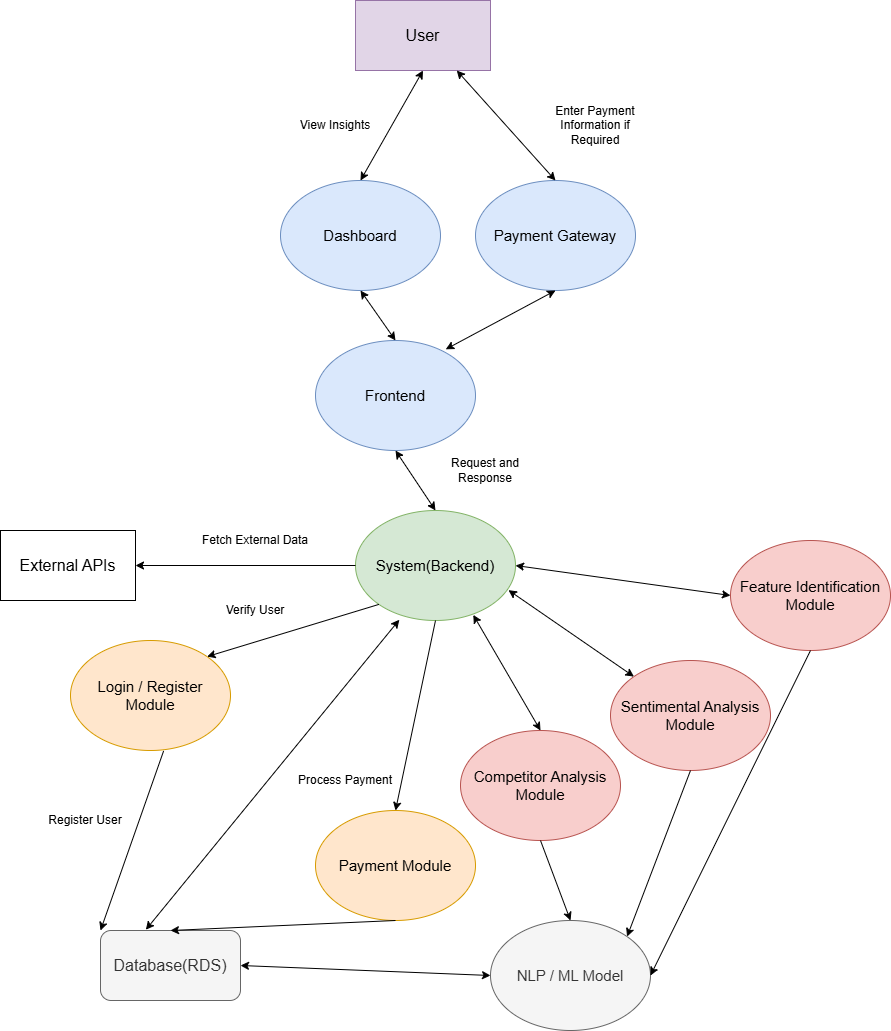

The diagram above was exported from draw.io. Its source (the exported page's mxGraphModel, read from the mxfile embedded in the PNG):
<mxGraphModel dx="1892" dy="626" grid="1" gridSize="10" guides="1" tooltips="1" connect="1" arrows="1" fold="1" page="1" pageScale="1" pageWidth="850" pageHeight="1100" math="0" shadow="0">
  <root>
    <mxCell id="0" />
    <mxCell id="1" parent="0" />
    <mxCell id="rYkur9Xz6zh3P0o_w5EU-1" value="&lt;font style=&quot;font-size: 16px;&quot;&gt;User&lt;/font&gt;" style="rounded=0;whiteSpace=wrap;html=1;fillColor=#e1d5e7;strokeColor=#9673a6;" vertex="1" parent="1">
      <mxGeometry x="305" y="60" width="135" height="70" as="geometry" />
    </mxCell>
    <mxCell id="rYkur9Xz6zh3P0o_w5EU-3" value="&lt;font style=&quot;font-size: 16px;&quot;&gt;Database(RDS)&lt;/font&gt;" style="rounded=1;whiteSpace=wrap;html=1;fillColor=#f5f5f5;fontColor=#333333;strokeColor=#666666;" vertex="1" parent="1">
      <mxGeometry x="50" y="990" width="140" height="70" as="geometry" />
    </mxCell>
    <mxCell id="rYkur9Xz6zh3P0o_w5EU-4" value="&lt;font style=&quot;font-size: 16px;&quot;&gt;External APIs&lt;/font&gt;" style="rounded=0;whiteSpace=wrap;html=1;" vertex="1" parent="1">
      <mxGeometry x="-50" y="590" width="135" height="70" as="geometry" />
    </mxCell>
    <mxCell id="rYkur9Xz6zh3P0o_w5EU-5" value="&lt;font style=&quot;font-size: 15px;&quot;&gt;Login / Register Module&lt;/font&gt;" style="ellipse;whiteSpace=wrap;html=1;fillColor=#ffe6cc;strokeColor=#d79b00;" vertex="1" parent="1">
      <mxGeometry x="20" y="700" width="160" height="110" as="geometry" />
    </mxCell>
    <mxCell id="rYkur9Xz6zh3P0o_w5EU-6" value="&lt;font style=&quot;font-size: 15px;&quot;&gt;Payment Module&lt;/font&gt;" style="ellipse;whiteSpace=wrap;html=1;fillColor=#ffe6cc;strokeColor=#d79b00;" vertex="1" parent="1">
      <mxGeometry x="265" y="870" width="160" height="110" as="geometry" />
    </mxCell>
    <mxCell id="rYkur9Xz6zh3P0o_w5EU-7" value="&lt;font style=&quot;font-size: 15px;&quot;&gt;Feature Identification Module&lt;/font&gt;" style="ellipse;whiteSpace=wrap;html=1;fillColor=#f8cecc;strokeColor=#b85450;" vertex="1" parent="1">
      <mxGeometry x="680" y="600" width="160" height="110" as="geometry" />
    </mxCell>
    <mxCell id="rYkur9Xz6zh3P0o_w5EU-8" value="&lt;font style=&quot;font-size: 15px;&quot;&gt;Sentimental Analysis Module&lt;/font&gt;" style="ellipse;whiteSpace=wrap;html=1;fillColor=#f8cecc;strokeColor=#b85450;" vertex="1" parent="1">
      <mxGeometry x="560" y="720" width="160" height="110" as="geometry" />
    </mxCell>
    <mxCell id="rYkur9Xz6zh3P0o_w5EU-9" value="&lt;font style=&quot;font-size: 15px;&quot;&gt;Competitor Analysis Module&lt;/font&gt;" style="ellipse;whiteSpace=wrap;html=1;fillColor=#f8cecc;strokeColor=#b85450;" vertex="1" parent="1">
      <mxGeometry x="410" y="790" width="160" height="110" as="geometry" />
    </mxCell>
    <mxCell id="rYkur9Xz6zh3P0o_w5EU-10" value="&lt;font style=&quot;font-size: 15px;&quot;&gt;Frontend&lt;/font&gt;" style="ellipse;whiteSpace=wrap;html=1;fillColor=#dae8fc;strokeColor=#6c8ebf;" vertex="1" parent="1">
      <mxGeometry x="265" y="400" width="160" height="110" as="geometry" />
    </mxCell>
    <mxCell id="rYkur9Xz6zh3P0o_w5EU-11" value="&lt;font style=&quot;font-size: 15px;&quot;&gt;System(Backend)&lt;/font&gt;" style="ellipse;whiteSpace=wrap;html=1;fillColor=#d5e8d4;strokeColor=#82b366;" vertex="1" parent="1">
      <mxGeometry x="305" y="570" width="160" height="110" as="geometry" />
    </mxCell>
    <mxCell id="rYkur9Xz6zh3P0o_w5EU-12" value="&lt;font style=&quot;font-size: 15px;&quot;&gt;Dashboard&lt;/font&gt;" style="ellipse;whiteSpace=wrap;html=1;fillColor=#dae8fc;strokeColor=#6c8ebf;" vertex="1" parent="1">
      <mxGeometry x="230" y="240" width="160" height="110" as="geometry" />
    </mxCell>
    <mxCell id="rYkur9Xz6zh3P0o_w5EU-13" value="" style="endArrow=classic;startArrow=classic;html=1;rounded=0;entryX=0.5;entryY=1;entryDx=0;entryDy=0;exitX=0.5;exitY=0;exitDx=0;exitDy=0;" edge="1" parent="1" source="rYkur9Xz6zh3P0o_w5EU-12" target="rYkur9Xz6zh3P0o_w5EU-1">
      <mxGeometry width="50" height="50" relative="1" as="geometry">
        <mxPoint x="400" y="330" as="sourcePoint" />
        <mxPoint x="450" y="280" as="targetPoint" />
      </mxGeometry>
    </mxCell>
    <mxCell id="rYkur9Xz6zh3P0o_w5EU-14" value="" style="endArrow=classic;startArrow=classic;html=1;rounded=0;entryX=0.5;entryY=1;entryDx=0;entryDy=0;exitX=0.5;exitY=0;exitDx=0;exitDy=0;" edge="1" parent="1" source="rYkur9Xz6zh3P0o_w5EU-10" target="rYkur9Xz6zh3P0o_w5EU-12">
      <mxGeometry width="50" height="50" relative="1" as="geometry">
        <mxPoint x="310" y="430" as="sourcePoint" />
        <mxPoint x="360" y="380" as="targetPoint" />
      </mxGeometry>
    </mxCell>
    <mxCell id="rYkur9Xz6zh3P0o_w5EU-15" value="" style="endArrow=classic;startArrow=classic;html=1;rounded=0;exitX=0.5;exitY=0;exitDx=0;exitDy=0;entryX=0.5;entryY=1;entryDx=0;entryDy=0;" edge="1" parent="1" source="rYkur9Xz6zh3P0o_w5EU-11" target="rYkur9Xz6zh3P0o_w5EU-10">
      <mxGeometry width="50" height="50" relative="1" as="geometry">
        <mxPoint x="400" y="630" as="sourcePoint" />
        <mxPoint x="450" y="580" as="targetPoint" />
      </mxGeometry>
    </mxCell>
    <mxCell id="rYkur9Xz6zh3P0o_w5EU-16" value="&lt;font style=&quot;font-size: 15px;&quot;&gt;Payment Gateway&lt;/font&gt;" style="ellipse;whiteSpace=wrap;html=1;fillColor=#dae8fc;strokeColor=#6c8ebf;" vertex="1" parent="1">
      <mxGeometry x="425" y="240" width="160" height="110" as="geometry" />
    </mxCell>
    <mxCell id="rYkur9Xz6zh3P0o_w5EU-17" value="" style="endArrow=classic;startArrow=classic;html=1;rounded=0;entryX=0.5;entryY=0;entryDx=0;entryDy=0;exitX=0.75;exitY=1;exitDx=0;exitDy=0;" edge="1" parent="1" source="rYkur9Xz6zh3P0o_w5EU-1" target="rYkur9Xz6zh3P0o_w5EU-16">
      <mxGeometry width="50" height="50" relative="1" as="geometry">
        <mxPoint x="400" y="430" as="sourcePoint" />
        <mxPoint x="450" y="380" as="targetPoint" />
      </mxGeometry>
    </mxCell>
    <mxCell id="rYkur9Xz6zh3P0o_w5EU-18" value="" style="endArrow=classic;startArrow=classic;html=1;rounded=0;entryX=0.5;entryY=1;entryDx=0;entryDy=0;exitX=0.814;exitY=0.08;exitDx=0;exitDy=0;exitPerimeter=0;" edge="1" parent="1" source="rYkur9Xz6zh3P0o_w5EU-10" target="rYkur9Xz6zh3P0o_w5EU-16">
      <mxGeometry width="50" height="50" relative="1" as="geometry">
        <mxPoint x="410" y="430" as="sourcePoint" />
        <mxPoint x="460" y="380" as="targetPoint" />
      </mxGeometry>
    </mxCell>
    <mxCell id="rYkur9Xz6zh3P0o_w5EU-21" value="" style="endArrow=classic;html=1;rounded=0;exitX=0;exitY=1;exitDx=0;exitDy=0;entryX=1;entryY=0;entryDx=0;entryDy=0;" edge="1" parent="1" source="rYkur9Xz6zh3P0o_w5EU-11" target="rYkur9Xz6zh3P0o_w5EU-5">
      <mxGeometry width="50" height="50" relative="1" as="geometry">
        <mxPoint x="400" y="730" as="sourcePoint" />
        <mxPoint x="450" y="680" as="targetPoint" />
      </mxGeometry>
    </mxCell>
    <mxCell id="rYkur9Xz6zh3P0o_w5EU-22" value="" style="endArrow=classic;html=1;rounded=0;exitX=0.5;exitY=1;exitDx=0;exitDy=0;entryX=0.5;entryY=0;entryDx=0;entryDy=0;" edge="1" parent="1" source="rYkur9Xz6zh3P0o_w5EU-11" target="rYkur9Xz6zh3P0o_w5EU-6">
      <mxGeometry width="50" height="50" relative="1" as="geometry">
        <mxPoint x="400" y="730" as="sourcePoint" />
        <mxPoint x="450" y="680" as="targetPoint" />
      </mxGeometry>
    </mxCell>
    <mxCell id="rYkur9Xz6zh3P0o_w5EU-24" value="" style="endArrow=classic;startArrow=classic;html=1;rounded=0;exitX=0.736;exitY=0.949;exitDx=0;exitDy=0;entryX=0.5;entryY=0;entryDx=0;entryDy=0;exitPerimeter=0;" edge="1" parent="1" source="rYkur9Xz6zh3P0o_w5EU-11" target="rYkur9Xz6zh3P0o_w5EU-9">
      <mxGeometry width="50" height="50" relative="1" as="geometry">
        <mxPoint x="400" y="630" as="sourcePoint" />
        <mxPoint x="450" y="580" as="targetPoint" />
      </mxGeometry>
    </mxCell>
    <mxCell id="rYkur9Xz6zh3P0o_w5EU-25" value="" style="endArrow=classic;startArrow=classic;html=1;rounded=0;exitX=0.956;exitY=0.724;exitDx=0;exitDy=0;entryX=0;entryY=0;entryDx=0;entryDy=0;exitPerimeter=0;" edge="1" parent="1" source="rYkur9Xz6zh3P0o_w5EU-11" target="rYkur9Xz6zh3P0o_w5EU-8">
      <mxGeometry width="50" height="50" relative="1" as="geometry">
        <mxPoint x="530" y="650" as="sourcePoint" />
        <mxPoint x="580" y="600" as="targetPoint" />
      </mxGeometry>
    </mxCell>
    <mxCell id="rYkur9Xz6zh3P0o_w5EU-27" value="" style="endArrow=classic;startArrow=classic;html=1;rounded=0;exitX=1;exitY=0.5;exitDx=0;exitDy=0;entryX=0;entryY=0.5;entryDx=0;entryDy=0;" edge="1" parent="1" source="rYkur9Xz6zh3P0o_w5EU-11" target="rYkur9Xz6zh3P0o_w5EU-7">
      <mxGeometry width="50" height="50" relative="1" as="geometry">
        <mxPoint x="520" y="640" as="sourcePoint" />
        <mxPoint x="570" y="590" as="targetPoint" />
      </mxGeometry>
    </mxCell>
    <mxCell id="rYkur9Xz6zh3P0o_w5EU-30" value="" style="endArrow=classic;html=1;rounded=0;exitX=0;exitY=0.5;exitDx=0;exitDy=0;entryX=1;entryY=0.5;entryDx=0;entryDy=0;" edge="1" parent="1" source="rYkur9Xz6zh3P0o_w5EU-11" target="rYkur9Xz6zh3P0o_w5EU-4">
      <mxGeometry width="50" height="50" relative="1" as="geometry">
        <mxPoint x="400" y="700" as="sourcePoint" />
        <mxPoint x="450" y="650" as="targetPoint" />
      </mxGeometry>
    </mxCell>
    <mxCell id="rYkur9Xz6zh3P0o_w5EU-31" value="&lt;font style=&quot;font-size: 15px;&quot;&gt;NLP / ML Model&lt;/font&gt;" style="ellipse;whiteSpace=wrap;html=1;fillColor=#f5f5f5;fontColor=#333333;strokeColor=#666666;" vertex="1" parent="1">
      <mxGeometry x="440" y="980" width="160" height="110" as="geometry" />
    </mxCell>
    <mxCell id="rYkur9Xz6zh3P0o_w5EU-33" value="" style="endArrow=classic;html=1;rounded=0;exitX=0.5;exitY=1;exitDx=0;exitDy=0;entryX=0.5;entryY=0;entryDx=0;entryDy=0;" edge="1" parent="1" source="rYkur9Xz6zh3P0o_w5EU-9" target="rYkur9Xz6zh3P0o_w5EU-31">
      <mxGeometry width="50" height="50" relative="1" as="geometry">
        <mxPoint x="400" y="990" as="sourcePoint" />
        <mxPoint x="450" y="940" as="targetPoint" />
      </mxGeometry>
    </mxCell>
    <mxCell id="rYkur9Xz6zh3P0o_w5EU-34" value="" style="endArrow=classic;html=1;rounded=0;exitX=0.5;exitY=1;exitDx=0;exitDy=0;entryX=1;entryY=0;entryDx=0;entryDy=0;" edge="1" parent="1" source="rYkur9Xz6zh3P0o_w5EU-8" target="rYkur9Xz6zh3P0o_w5EU-31">
      <mxGeometry width="50" height="50" relative="1" as="geometry">
        <mxPoint x="570" y="950" as="sourcePoint" />
        <mxPoint x="620" y="900" as="targetPoint" />
      </mxGeometry>
    </mxCell>
    <mxCell id="rYkur9Xz6zh3P0o_w5EU-35" value="" style="endArrow=classic;html=1;rounded=0;exitX=0.5;exitY=1;exitDx=0;exitDy=0;entryX=1;entryY=0.5;entryDx=0;entryDy=0;" edge="1" parent="1" source="rYkur9Xz6zh3P0o_w5EU-7" target="rYkur9Xz6zh3P0o_w5EU-31">
      <mxGeometry width="50" height="50" relative="1" as="geometry">
        <mxPoint x="400" y="790" as="sourcePoint" />
        <mxPoint x="450" y="740" as="targetPoint" />
      </mxGeometry>
    </mxCell>
    <mxCell id="rYkur9Xz6zh3P0o_w5EU-37" value="" style="endArrow=classic;html=1;rounded=0;exitX=0.5;exitY=1;exitDx=0;exitDy=0;entryX=0.5;entryY=0;entryDx=0;entryDy=0;" edge="1" parent="1" source="rYkur9Xz6zh3P0o_w5EU-6" target="rYkur9Xz6zh3P0o_w5EU-3">
      <mxGeometry width="50" height="50" relative="1" as="geometry">
        <mxPoint x="400" y="790" as="sourcePoint" />
        <mxPoint x="450" y="740" as="targetPoint" />
      </mxGeometry>
    </mxCell>
    <mxCell id="rYkur9Xz6zh3P0o_w5EU-39" value="" style="endArrow=classic;html=1;rounded=0;exitX=0.582;exitY=1.004;exitDx=0;exitDy=0;exitPerimeter=0;entryX=0;entryY=0;entryDx=0;entryDy=0;" edge="1" parent="1" source="rYkur9Xz6zh3P0o_w5EU-5" target="rYkur9Xz6zh3P0o_w5EU-3">
      <mxGeometry width="50" height="50" relative="1" as="geometry">
        <mxPoint x="400" y="790" as="sourcePoint" />
        <mxPoint x="450" y="740" as="targetPoint" />
      </mxGeometry>
    </mxCell>
    <mxCell id="rYkur9Xz6zh3P0o_w5EU-40" value="" style="endArrow=classic;startArrow=classic;html=1;rounded=0;entryX=0.274;entryY=0.993;entryDx=0;entryDy=0;entryPerimeter=0;exitX=0.324;exitY=-0.011;exitDx=0;exitDy=0;exitPerimeter=0;" edge="1" parent="1" source="rYkur9Xz6zh3P0o_w5EU-3" target="rYkur9Xz6zh3P0o_w5EU-11">
      <mxGeometry width="50" height="50" relative="1" as="geometry">
        <mxPoint x="230" y="830" as="sourcePoint" />
        <mxPoint x="280" y="780" as="targetPoint" />
      </mxGeometry>
    </mxCell>
    <mxCell id="rYkur9Xz6zh3P0o_w5EU-41" value="" style="endArrow=classic;startArrow=classic;html=1;rounded=0;exitX=1;exitY=0.5;exitDx=0;exitDy=0;entryX=0;entryY=0.5;entryDx=0;entryDy=0;" edge="1" parent="1" source="rYkur9Xz6zh3P0o_w5EU-3" target="rYkur9Xz6zh3P0o_w5EU-31">
      <mxGeometry width="50" height="50" relative="1" as="geometry">
        <mxPoint x="305" y="1050" as="sourcePoint" />
        <mxPoint x="355" y="1000" as="targetPoint" />
      </mxGeometry>
    </mxCell>
    <mxCell id="rYkur9Xz6zh3P0o_w5EU-42" value="View Insights" style="text;html=1;align=center;verticalAlign=middle;whiteSpace=wrap;rounded=0;" vertex="1" parent="1">
      <mxGeometry x="240" y="165" width="90" height="40" as="geometry" />
    </mxCell>
    <mxCell id="rYkur9Xz6zh3P0o_w5EU-43" value="Enter Payment Information if Required" style="text;html=1;align=center;verticalAlign=middle;whiteSpace=wrap;rounded=0;" vertex="1" parent="1">
      <mxGeometry x="490" y="160" width="110" height="50" as="geometry" />
    </mxCell>
    <mxCell id="rYkur9Xz6zh3P0o_w5EU-44" value="Request and Response" style="text;html=1;align=center;verticalAlign=middle;whiteSpace=wrap;rounded=0;" vertex="1" parent="1">
      <mxGeometry x="380" y="510" width="110" height="40" as="geometry" />
    </mxCell>
    <mxCell id="rYkur9Xz6zh3P0o_w5EU-45" value="Fetch External Data" style="text;html=1;align=center;verticalAlign=middle;whiteSpace=wrap;rounded=0;" vertex="1" parent="1">
      <mxGeometry x="150" y="580" width="110" height="40" as="geometry" />
    </mxCell>
    <mxCell id="rYkur9Xz6zh3P0o_w5EU-46" value="Verify User" style="text;html=1;align=center;verticalAlign=middle;whiteSpace=wrap;rounded=0;" vertex="1" parent="1">
      <mxGeometry x="150" y="650" width="110" height="40" as="geometry" />
    </mxCell>
    <mxCell id="rYkur9Xz6zh3P0o_w5EU-47" value="Register User" style="text;html=1;align=center;verticalAlign=middle;whiteSpace=wrap;rounded=0;" vertex="1" parent="1">
      <mxGeometry x="-20" y="860" width="110" height="40" as="geometry" />
    </mxCell>
    <mxCell id="rYkur9Xz6zh3P0o_w5EU-48" value="Process Payment" style="text;html=1;align=center;verticalAlign=middle;whiteSpace=wrap;rounded=0;" vertex="1" parent="1">
      <mxGeometry x="240" y="820" width="110" height="40" as="geometry" />
    </mxCell>
  </root>
</mxGraphModel>